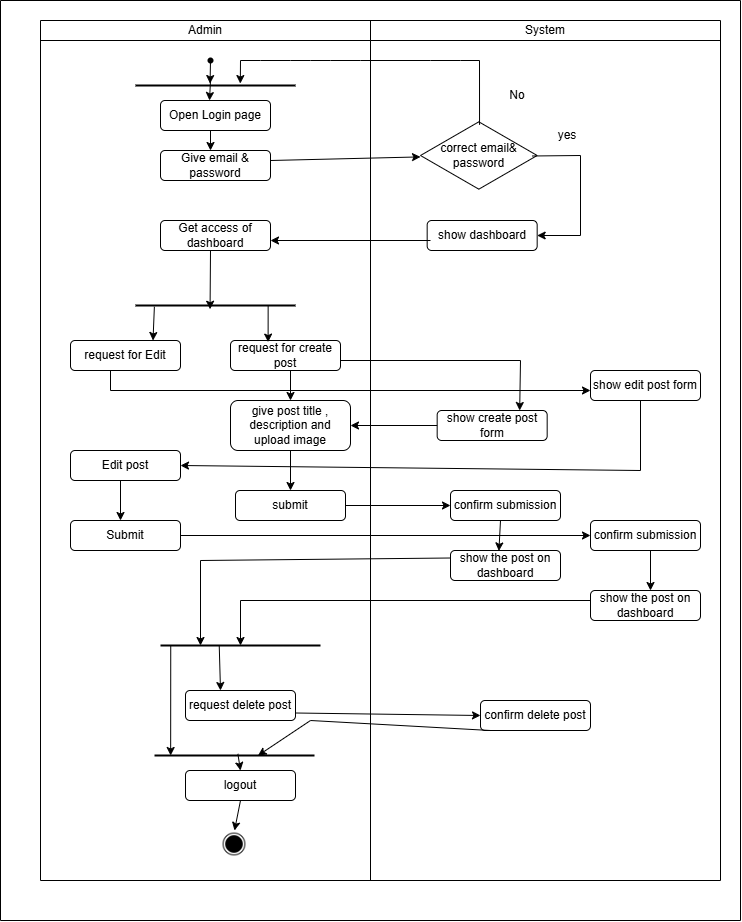

The diagram above was exported from draw.io. Its source (the exported page's mxGraphModel, read from the mxfile embedded in the PNG):
<mxGraphModel dx="1105" dy="586" grid="1" gridSize="10" guides="1" tooltips="1" connect="1" arrows="1" fold="1" page="1" pageScale="1" pageWidth="827" pageHeight="1169" math="0" shadow="0">
  <root>
    <mxCell id="0" />
    <mxCell id="1" parent="0" />
    <mxCell id="2yQfX4_IkSTpkwen-Mrg-84" value="" style="group" vertex="1" connectable="0" parent="1">
      <mxGeometry x="80" y="80" width="740" height="920" as="geometry" />
    </mxCell>
    <mxCell id="2yQfX4_IkSTpkwen-Mrg-1" value="" style="shape=table;startSize=0;container=1;collapsible=0;childLayout=tableLayout;" vertex="1" parent="2yQfX4_IkSTpkwen-Mrg-84">
      <mxGeometry x="40" y="20" width="680" height="860" as="geometry" />
    </mxCell>
    <mxCell id="2yQfX4_IkSTpkwen-Mrg-2" value="" style="shape=tableRow;horizontal=0;startSize=0;swimlaneHead=0;swimlaneBody=0;strokeColor=inherit;top=0;left=0;bottom=0;right=0;collapsible=0;dropTarget=0;fillColor=none;points=[[0,0.5],[1,0.5]];portConstraint=eastwest;" vertex="1" parent="2yQfX4_IkSTpkwen-Mrg-1">
      <mxGeometry width="680" height="20" as="geometry" />
    </mxCell>
    <mxCell id="2yQfX4_IkSTpkwen-Mrg-3" value="Admin" style="shape=partialRectangle;html=1;whiteSpace=wrap;connectable=0;strokeColor=inherit;overflow=hidden;fillColor=none;top=0;left=0;bottom=0;right=0;pointerEvents=1;" vertex="1" parent="2yQfX4_IkSTpkwen-Mrg-2">
      <mxGeometry width="330" height="20" as="geometry">
        <mxRectangle width="330" height="20" as="alternateBounds" />
      </mxGeometry>
    </mxCell>
    <mxCell id="2yQfX4_IkSTpkwen-Mrg-4" value="System" style="shape=partialRectangle;html=1;whiteSpace=wrap;connectable=0;strokeColor=inherit;overflow=hidden;fillColor=none;top=0;left=0;bottom=0;right=0;pointerEvents=1;" vertex="1" parent="2yQfX4_IkSTpkwen-Mrg-2">
      <mxGeometry x="330" width="350" height="20" as="geometry">
        <mxRectangle width="350" height="20" as="alternateBounds" />
      </mxGeometry>
    </mxCell>
    <mxCell id="2yQfX4_IkSTpkwen-Mrg-5" value="" style="shape=tableRow;horizontal=0;startSize=0;swimlaneHead=0;swimlaneBody=0;strokeColor=inherit;top=0;left=0;bottom=0;right=0;collapsible=0;dropTarget=0;fillColor=none;points=[[0,0.5],[1,0.5]];portConstraint=eastwest;" vertex="1" parent="2yQfX4_IkSTpkwen-Mrg-1">
      <mxGeometry y="20" width="680" height="840" as="geometry" />
    </mxCell>
    <mxCell id="2yQfX4_IkSTpkwen-Mrg-6" value="" style="shape=partialRectangle;html=1;whiteSpace=wrap;connectable=0;strokeColor=inherit;overflow=hidden;fillColor=none;top=0;left=0;bottom=0;right=0;pointerEvents=1;" vertex="1" parent="2yQfX4_IkSTpkwen-Mrg-5">
      <mxGeometry width="330" height="840" as="geometry">
        <mxRectangle width="330" height="840" as="alternateBounds" />
      </mxGeometry>
    </mxCell>
    <mxCell id="2yQfX4_IkSTpkwen-Mrg-7" value="" style="shape=partialRectangle;html=1;whiteSpace=wrap;connectable=0;strokeColor=inherit;overflow=hidden;fillColor=none;top=0;left=0;bottom=0;right=0;pointerEvents=1;" vertex="1" parent="2yQfX4_IkSTpkwen-Mrg-5">
      <mxGeometry x="330" width="350" height="840" as="geometry">
        <mxRectangle width="350" height="840" as="alternateBounds" />
      </mxGeometry>
    </mxCell>
    <mxCell id="2yQfX4_IkSTpkwen-Mrg-8" value="Open Login page" style="rounded=1;whiteSpace=wrap;html=1;" vertex="1" parent="2yQfX4_IkSTpkwen-Mrg-84">
      <mxGeometry x="160" y="100" width="110" height="30" as="geometry" />
    </mxCell>
    <mxCell id="2yQfX4_IkSTpkwen-Mrg-9" value="" style="shape=waypoint;sketch=0;fillStyle=solid;size=6;pointerEvents=1;points=[];fillColor=none;resizable=0;rotatable=0;perimeter=centerPerimeter;snapToPoint=1;" vertex="1" parent="2yQfX4_IkSTpkwen-Mrg-84">
      <mxGeometry x="200" y="50" width="20" height="20" as="geometry" />
    </mxCell>
    <mxCell id="2yQfX4_IkSTpkwen-Mrg-12" value="Give email &amp;amp; password" style="rounded=1;whiteSpace=wrap;html=1;" vertex="1" parent="2yQfX4_IkSTpkwen-Mrg-84">
      <mxGeometry x="160" y="150" width="110" height="30" as="geometry" />
    </mxCell>
    <mxCell id="2yQfX4_IkSTpkwen-Mrg-13" value="correct email&amp;amp;&lt;div&gt;password&lt;/div&gt;" style="html=1;whiteSpace=wrap;aspect=fixed;shape=isoRectangle;" vertex="1" parent="2yQfX4_IkSTpkwen-Mrg-84">
      <mxGeometry x="420" y="120" width="116.67" height="70" as="geometry" />
    </mxCell>
    <mxCell id="2yQfX4_IkSTpkwen-Mrg-14" value="" style="line;strokeWidth=2;html=1;" vertex="1" parent="2yQfX4_IkSTpkwen-Mrg-84">
      <mxGeometry x="135" y="80" width="160" height="10" as="geometry" />
    </mxCell>
    <mxCell id="2yQfX4_IkSTpkwen-Mrg-19" value="" style="endArrow=classic;html=1;rounded=0;entryX=0.655;entryY=0.305;entryDx=0;entryDy=0;entryPerimeter=0;exitX=0.506;exitY=0.062;exitDx=0;exitDy=0;exitPerimeter=0;" edge="1" parent="2yQfX4_IkSTpkwen-Mrg-84" source="2yQfX4_IkSTpkwen-Mrg-13" target="2yQfX4_IkSTpkwen-Mrg-14">
      <mxGeometry width="50" height="50" relative="1" as="geometry">
        <mxPoint x="479" y="130" as="sourcePoint" />
        <mxPoint x="240.85000000000014" y="71.37" as="targetPoint" />
        <Array as="points">
          <mxPoint x="479" y="60" />
          <mxPoint x="460" y="60" />
          <mxPoint x="430" y="60" />
          <mxPoint x="360" y="60" />
          <mxPoint x="330" y="60" />
          <mxPoint x="310" y="60" />
          <mxPoint x="290" y="60" />
          <mxPoint x="260" y="60" />
          <mxPoint x="240" y="60" />
        </Array>
      </mxGeometry>
    </mxCell>
    <mxCell id="2yQfX4_IkSTpkwen-Mrg-20" value="" style="endArrow=classic;html=1;rounded=0;exitX=0.96;exitY=0.507;exitDx=0;exitDy=0;exitPerimeter=0;entryX=1;entryY=0.5;entryDx=0;entryDy=0;" edge="1" parent="2yQfX4_IkSTpkwen-Mrg-84" source="2yQfX4_IkSTpkwen-Mrg-13" target="2yQfX4_IkSTpkwen-Mrg-21">
      <mxGeometry width="50" height="50" relative="1" as="geometry">
        <mxPoint x="540" y="150" as="sourcePoint" />
        <mxPoint x="580" y="240" as="targetPoint" />
        <Array as="points">
          <mxPoint x="580" y="155" />
          <mxPoint x="580" y="235" />
        </Array>
      </mxGeometry>
    </mxCell>
    <mxCell id="2yQfX4_IkSTpkwen-Mrg-21" value="show dashboard" style="rounded=1;whiteSpace=wrap;html=1;" vertex="1" parent="2yQfX4_IkSTpkwen-Mrg-84">
      <mxGeometry x="426.67" y="220" width="110" height="30" as="geometry" />
    </mxCell>
    <mxCell id="2yQfX4_IkSTpkwen-Mrg-22" value="Get access of dashboard" style="rounded=1;whiteSpace=wrap;html=1;" vertex="1" parent="2yQfX4_IkSTpkwen-Mrg-84">
      <mxGeometry x="160" y="220" width="110" height="30" as="geometry" />
    </mxCell>
    <mxCell id="2yQfX4_IkSTpkwen-Mrg-24" value="" style="line;strokeWidth=2;html=1;" vertex="1" parent="2yQfX4_IkSTpkwen-Mrg-84">
      <mxGeometry x="135" y="300" width="160" height="10" as="geometry" />
    </mxCell>
    <mxCell id="2yQfX4_IkSTpkwen-Mrg-25" value="request for create post" style="rounded=1;whiteSpace=wrap;html=1;" vertex="1" parent="2yQfX4_IkSTpkwen-Mrg-84">
      <mxGeometry x="230" y="340" width="110" height="30" as="geometry" />
    </mxCell>
    <mxCell id="2yQfX4_IkSTpkwen-Mrg-26" value="request for Edit" style="rounded=1;whiteSpace=wrap;html=1;" vertex="1" parent="2yQfX4_IkSTpkwen-Mrg-84">
      <mxGeometry x="70" y="340" width="110" height="30" as="geometry" />
    </mxCell>
    <mxCell id="2yQfX4_IkSTpkwen-Mrg-27" value="" style="endArrow=classic;html=1;rounded=0;" edge="1" parent="2yQfX4_IkSTpkwen-Mrg-84">
      <mxGeometry width="50" height="50" relative="1" as="geometry">
        <mxPoint x="430" y="240" as="sourcePoint" />
        <mxPoint x="270" y="240" as="targetPoint" />
      </mxGeometry>
    </mxCell>
    <mxCell id="2yQfX4_IkSTpkwen-Mrg-28" value="give post title , description and upload image" style="rounded=1;whiteSpace=wrap;html=1;" vertex="1" parent="2yQfX4_IkSTpkwen-Mrg-84">
      <mxGeometry x="230" y="400" width="120" height="50" as="geometry" />
    </mxCell>
    <mxCell id="2yQfX4_IkSTpkwen-Mrg-29" value="show create post form" style="rounded=1;whiteSpace=wrap;html=1;" vertex="1" parent="2yQfX4_IkSTpkwen-Mrg-84">
      <mxGeometry x="436.6700000000001" y="410" width="110" height="30" as="geometry" />
    </mxCell>
    <mxCell id="2yQfX4_IkSTpkwen-Mrg-30" value="" style="endArrow=classic;html=1;rounded=0;entryX=0.75;entryY=0;entryDx=0;entryDy=0;" edge="1" parent="2yQfX4_IkSTpkwen-Mrg-84" target="2yQfX4_IkSTpkwen-Mrg-29">
      <mxGeometry width="50" height="50" relative="1" as="geometry">
        <mxPoint x="340" y="360" as="sourcePoint" />
        <mxPoint x="520" y="360" as="targetPoint" />
        <Array as="points">
          <mxPoint x="520" y="360" />
        </Array>
      </mxGeometry>
    </mxCell>
    <mxCell id="2yQfX4_IkSTpkwen-Mrg-31" value="" style="endArrow=classic;html=1;rounded=0;entryX=1;entryY=0.5;entryDx=0;entryDy=0;exitX=0;exitY=0.5;exitDx=0;exitDy=0;" edge="1" parent="2yQfX4_IkSTpkwen-Mrg-84" source="2yQfX4_IkSTpkwen-Mrg-29" target="2yQfX4_IkSTpkwen-Mrg-28">
      <mxGeometry width="50" height="50" relative="1" as="geometry">
        <mxPoint x="430" y="430" as="sourcePoint" />
        <mxPoint x="430" y="410" as="targetPoint" />
      </mxGeometry>
    </mxCell>
    <mxCell id="2yQfX4_IkSTpkwen-Mrg-32" value="submit" style="rounded=1;whiteSpace=wrap;html=1;" vertex="1" parent="2yQfX4_IkSTpkwen-Mrg-84">
      <mxGeometry x="235" y="490" width="110" height="30" as="geometry" />
    </mxCell>
    <mxCell id="2yQfX4_IkSTpkwen-Mrg-33" value="confirm submission" style="rounded=1;whiteSpace=wrap;html=1;" vertex="1" parent="2yQfX4_IkSTpkwen-Mrg-84">
      <mxGeometry x="450" y="490" width="110" height="30" as="geometry" />
    </mxCell>
    <mxCell id="2yQfX4_IkSTpkwen-Mrg-34" value="" style="endArrow=classic;html=1;rounded=0;entryX=0;entryY=0.5;entryDx=0;entryDy=0;exitX=1;exitY=0.5;exitDx=0;exitDy=0;" edge="1" parent="2yQfX4_IkSTpkwen-Mrg-84" source="2yQfX4_IkSTpkwen-Mrg-32" target="2yQfX4_IkSTpkwen-Mrg-33">
      <mxGeometry width="50" height="50" relative="1" as="geometry">
        <mxPoint x="350" y="500" as="sourcePoint" />
        <mxPoint x="400" y="460" as="targetPoint" />
      </mxGeometry>
    </mxCell>
    <mxCell id="2yQfX4_IkSTpkwen-Mrg-35" value="show the post on dashboard" style="rounded=1;whiteSpace=wrap;html=1;" vertex="1" parent="2yQfX4_IkSTpkwen-Mrg-84">
      <mxGeometry x="450" y="550" width="110" height="30" as="geometry" />
    </mxCell>
    <mxCell id="2yQfX4_IkSTpkwen-Mrg-36" value="" style="endArrow=classic;html=1;rounded=0;entryX=0.44;entryY=0.014;entryDx=0;entryDy=0;entryPerimeter=0;" edge="1" parent="2yQfX4_IkSTpkwen-Mrg-84" target="2yQfX4_IkSTpkwen-Mrg-35">
      <mxGeometry width="50" height="50" relative="1" as="geometry">
        <mxPoint x="500" y="520" as="sourcePoint" />
        <mxPoint x="550" y="470" as="targetPoint" />
      </mxGeometry>
    </mxCell>
    <mxCell id="2yQfX4_IkSTpkwen-Mrg-38" value="" style="endArrow=classic;html=1;rounded=0;" edge="1" parent="2yQfX4_IkSTpkwen-Mrg-84" target="2yQfX4_IkSTpkwen-Mrg-28">
      <mxGeometry width="50" height="50" relative="1" as="geometry">
        <mxPoint x="290" y="370" as="sourcePoint" />
        <mxPoint x="340" y="320" as="targetPoint" />
      </mxGeometry>
    </mxCell>
    <mxCell id="2yQfX4_IkSTpkwen-Mrg-39" value="" style="endArrow=classic;html=1;rounded=0;entryX=0.5;entryY=0;entryDx=0;entryDy=0;" edge="1" parent="2yQfX4_IkSTpkwen-Mrg-84" target="2yQfX4_IkSTpkwen-Mrg-32">
      <mxGeometry width="50" height="50" relative="1" as="geometry">
        <mxPoint x="290" y="450" as="sourcePoint" />
        <mxPoint x="340" y="400" as="targetPoint" />
      </mxGeometry>
    </mxCell>
    <mxCell id="2yQfX4_IkSTpkwen-Mrg-40" value="" style="endArrow=classic;html=1;rounded=0;entryX=0.466;entryY=0.305;entryDx=0;entryDy=0;entryPerimeter=0;" edge="1" parent="2yQfX4_IkSTpkwen-Mrg-84" target="2yQfX4_IkSTpkwen-Mrg-14">
      <mxGeometry width="50" height="50" relative="1" as="geometry">
        <mxPoint x="210" y="60" as="sourcePoint" />
        <mxPoint x="260" y="10" as="targetPoint" />
      </mxGeometry>
    </mxCell>
    <mxCell id="2yQfX4_IkSTpkwen-Mrg-41" value="" style="endArrow=classic;html=1;rounded=0;" edge="1" parent="2yQfX4_IkSTpkwen-Mrg-84">
      <mxGeometry width="50" height="50" relative="1" as="geometry">
        <mxPoint x="210" y="80" as="sourcePoint" />
        <mxPoint x="209" y="100" as="targetPoint" />
      </mxGeometry>
    </mxCell>
    <mxCell id="2yQfX4_IkSTpkwen-Mrg-43" value="" style="endArrow=classic;html=1;rounded=0;" edge="1" parent="2yQfX4_IkSTpkwen-Mrg-84">
      <mxGeometry width="50" height="50" relative="1" as="geometry">
        <mxPoint x="210" y="130" as="sourcePoint" />
        <mxPoint x="210" y="150" as="targetPoint" />
      </mxGeometry>
    </mxCell>
    <mxCell id="2yQfX4_IkSTpkwen-Mrg-44" value="" style="endArrow=classic;html=1;rounded=0;" edge="1" parent="2yQfX4_IkSTpkwen-Mrg-84" target="2yQfX4_IkSTpkwen-Mrg-13">
      <mxGeometry width="50" height="50" relative="1" as="geometry">
        <mxPoint x="270" y="160" as="sourcePoint" />
        <mxPoint x="320" y="110" as="targetPoint" />
      </mxGeometry>
    </mxCell>
    <mxCell id="2yQfX4_IkSTpkwen-Mrg-45" value="" style="endArrow=classic;html=1;rounded=0;entryX=0.466;entryY=0.874;entryDx=0;entryDy=0;entryPerimeter=0;" edge="1" parent="2yQfX4_IkSTpkwen-Mrg-84" target="2yQfX4_IkSTpkwen-Mrg-24">
      <mxGeometry width="50" height="50" relative="1" as="geometry">
        <mxPoint x="210" y="250" as="sourcePoint" />
        <mxPoint x="260" y="200" as="targetPoint" />
      </mxGeometry>
    </mxCell>
    <mxCell id="2yQfX4_IkSTpkwen-Mrg-46" value="" style="endArrow=classic;html=1;rounded=0;entryX=0.342;entryY=0.053;entryDx=0;entryDy=0;entryPerimeter=0;exitX=0.829;exitY=0.537;exitDx=0;exitDy=0;exitPerimeter=0;" edge="1" parent="2yQfX4_IkSTpkwen-Mrg-84" source="2yQfX4_IkSTpkwen-Mrg-24" target="2yQfX4_IkSTpkwen-Mrg-25">
      <mxGeometry width="50" height="50" relative="1" as="geometry">
        <mxPoint x="270" y="310" as="sourcePoint" />
        <mxPoint x="320" y="260" as="targetPoint" />
      </mxGeometry>
    </mxCell>
    <mxCell id="2yQfX4_IkSTpkwen-Mrg-47" value="" style="line;strokeWidth=2;html=1;" vertex="1" parent="2yQfX4_IkSTpkwen-Mrg-84">
      <mxGeometry x="160" y="640" width="160" height="10" as="geometry" />
    </mxCell>
    <mxCell id="2yQfX4_IkSTpkwen-Mrg-48" value="Edit post" style="rounded=1;whiteSpace=wrap;html=1;" vertex="1" parent="2yQfX4_IkSTpkwen-Mrg-84">
      <mxGeometry x="70" y="450" width="110" height="30" as="geometry" />
    </mxCell>
    <mxCell id="2yQfX4_IkSTpkwen-Mrg-49" value="Submit" style="rounded=1;whiteSpace=wrap;html=1;" vertex="1" parent="2yQfX4_IkSTpkwen-Mrg-84">
      <mxGeometry x="70" y="520" width="110" height="30" as="geometry" />
    </mxCell>
    <mxCell id="2yQfX4_IkSTpkwen-Mrg-50" value="" style="endArrow=classic;html=1;rounded=0;" edge="1" parent="2yQfX4_IkSTpkwen-Mrg-84">
      <mxGeometry width="50" height="50" relative="1" as="geometry">
        <mxPoint x="110" y="370" as="sourcePoint" />
        <mxPoint x="590" y="390" as="targetPoint" />
        <Array as="points">
          <mxPoint x="110" y="390" />
        </Array>
      </mxGeometry>
    </mxCell>
    <mxCell id="2yQfX4_IkSTpkwen-Mrg-52" value="show edit post form" style="rounded=1;whiteSpace=wrap;html=1;" vertex="1" parent="2yQfX4_IkSTpkwen-Mrg-84">
      <mxGeometry x="590" y="370" width="110" height="30" as="geometry" />
    </mxCell>
    <mxCell id="2yQfX4_IkSTpkwen-Mrg-54" value="" style="endArrow=classic;html=1;rounded=0;entryX=1;entryY=0.5;entryDx=0;entryDy=0;" edge="1" parent="2yQfX4_IkSTpkwen-Mrg-84" target="2yQfX4_IkSTpkwen-Mrg-48">
      <mxGeometry width="50" height="50" relative="1" as="geometry">
        <mxPoint x="640" y="400" as="sourcePoint" />
        <mxPoint x="520" y="480" as="targetPoint" />
        <Array as="points">
          <mxPoint x="640" y="470" />
        </Array>
      </mxGeometry>
    </mxCell>
    <mxCell id="2yQfX4_IkSTpkwen-Mrg-55" value="" style="endArrow=classic;html=1;rounded=0;" edge="1" parent="2yQfX4_IkSTpkwen-Mrg-84">
      <mxGeometry width="50" height="50" relative="1" as="geometry">
        <mxPoint x="120" y="480" as="sourcePoint" />
        <mxPoint x="120" y="520" as="targetPoint" />
      </mxGeometry>
    </mxCell>
    <mxCell id="2yQfX4_IkSTpkwen-Mrg-56" value="confirm submission" style="rounded=1;whiteSpace=wrap;html=1;" vertex="1" parent="2yQfX4_IkSTpkwen-Mrg-84">
      <mxGeometry x="590" y="520" width="110" height="30" as="geometry" />
    </mxCell>
    <mxCell id="2yQfX4_IkSTpkwen-Mrg-57" value="show the post on dashboard" style="rounded=1;whiteSpace=wrap;html=1;" vertex="1" parent="2yQfX4_IkSTpkwen-Mrg-84">
      <mxGeometry x="590" y="590" width="110" height="30" as="geometry" />
    </mxCell>
    <mxCell id="2yQfX4_IkSTpkwen-Mrg-58" value="" style="endArrow=classic;html=1;rounded=0;exitX=1;exitY=0.5;exitDx=0;exitDy=0;entryX=0;entryY=0.5;entryDx=0;entryDy=0;" edge="1" parent="2yQfX4_IkSTpkwen-Mrg-84" source="2yQfX4_IkSTpkwen-Mrg-49" target="2yQfX4_IkSTpkwen-Mrg-56">
      <mxGeometry width="50" height="50" relative="1" as="geometry">
        <mxPoint x="130" y="550" as="sourcePoint" />
        <mxPoint x="200" y="590" as="targetPoint" />
      </mxGeometry>
    </mxCell>
    <mxCell id="2yQfX4_IkSTpkwen-Mrg-59" value="" style="endArrow=classic;html=1;rounded=0;" edge="1" parent="2yQfX4_IkSTpkwen-Mrg-84">
      <mxGeometry width="50" height="50" relative="1" as="geometry">
        <mxPoint x="650" y="550" as="sourcePoint" />
        <mxPoint x="650" y="590" as="targetPoint" />
      </mxGeometry>
    </mxCell>
    <mxCell id="2yQfX4_IkSTpkwen-Mrg-60" value="" style="endArrow=classic;html=1;rounded=0;exitX=0;exitY=0.25;exitDx=0;exitDy=0;" edge="1" parent="2yQfX4_IkSTpkwen-Mrg-84" source="2yQfX4_IkSTpkwen-Mrg-35">
      <mxGeometry width="50" height="50" relative="1" as="geometry">
        <mxPoint x="450" y="555" as="sourcePoint" />
        <mxPoint x="200" y="645" as="targetPoint" />
        <Array as="points">
          <mxPoint x="200" y="560" />
        </Array>
      </mxGeometry>
    </mxCell>
    <mxCell id="2yQfX4_IkSTpkwen-Mrg-61" value="" style="endArrow=classic;html=1;rounded=0;exitX=0;exitY=0.25;exitDx=0;exitDy=0;" edge="1" parent="2yQfX4_IkSTpkwen-Mrg-84">
      <mxGeometry width="50" height="50" relative="1" as="geometry">
        <mxPoint x="590" y="600" as="sourcePoint" />
        <mxPoint x="240" y="645" as="targetPoint" />
        <Array as="points">
          <mxPoint x="240" y="600" />
        </Array>
      </mxGeometry>
    </mxCell>
    <mxCell id="2yQfX4_IkSTpkwen-Mrg-62" value="" style="endArrow=classic;html=1;rounded=0;entryX=0.75;entryY=0;entryDx=0;entryDy=0;exitX=0.118;exitY=0.621;exitDx=0;exitDy=0;exitPerimeter=0;" edge="1" parent="2yQfX4_IkSTpkwen-Mrg-84" source="2yQfX4_IkSTpkwen-Mrg-24" target="2yQfX4_IkSTpkwen-Mrg-26">
      <mxGeometry width="50" height="50" relative="1" as="geometry">
        <mxPoint x="153" y="307" as="sourcePoint" />
        <mxPoint x="200" y="260" as="targetPoint" />
      </mxGeometry>
    </mxCell>
    <mxCell id="2yQfX4_IkSTpkwen-Mrg-63" value="request delete post" style="rounded=1;whiteSpace=wrap;html=1;" vertex="1" parent="2yQfX4_IkSTpkwen-Mrg-84">
      <mxGeometry x="185" y="690" width="110" height="30" as="geometry" />
    </mxCell>
    <mxCell id="2yQfX4_IkSTpkwen-Mrg-64" value="confirm delete post" style="rounded=1;whiteSpace=wrap;html=1;" vertex="1" parent="2yQfX4_IkSTpkwen-Mrg-84">
      <mxGeometry x="480" y="700" width="110" height="30" as="geometry" />
    </mxCell>
    <mxCell id="2yQfX4_IkSTpkwen-Mrg-65" value="logout" style="rounded=1;whiteSpace=wrap;html=1;" vertex="1" parent="2yQfX4_IkSTpkwen-Mrg-84">
      <mxGeometry x="185" y="770" width="110" height="30" as="geometry" />
    </mxCell>
    <mxCell id="2yQfX4_IkSTpkwen-Mrg-66" value="" style="endArrow=classic;html=1;rounded=0;exitX=0.367;exitY=0.474;exitDx=0;exitDy=0;exitPerimeter=0;" edge="1" parent="2yQfX4_IkSTpkwen-Mrg-84" source="2yQfX4_IkSTpkwen-Mrg-47">
      <mxGeometry width="50" height="50" relative="1" as="geometry">
        <mxPoint x="220" y="660" as="sourcePoint" />
        <mxPoint x="220" y="690" as="targetPoint" />
      </mxGeometry>
    </mxCell>
    <mxCell id="2yQfX4_IkSTpkwen-Mrg-67" value="" style="endArrow=classic;html=1;rounded=0;entryX=0;entryY=0.5;entryDx=0;entryDy=0;exitX=1;exitY=0.75;exitDx=0;exitDy=0;" edge="1" parent="2yQfX4_IkSTpkwen-Mrg-84" source="2yQfX4_IkSTpkwen-Mrg-63" target="2yQfX4_IkSTpkwen-Mrg-64">
      <mxGeometry width="50" height="50" relative="1" as="geometry">
        <mxPoint x="300" y="700" as="sourcePoint" />
        <mxPoint x="350" y="650" as="targetPoint" />
      </mxGeometry>
    </mxCell>
    <mxCell id="2yQfX4_IkSTpkwen-Mrg-69" value="" style="shape=image;html=1;verticalAlign=top;verticalLabelPosition=bottom;labelBackgroundColor=#ffffff;imageAspect=0;aspect=fixed;image=https://cdn4.iconfinder.com/data/icons/ionicons/512/icon-ios7-circle-filled-128.png" vertex="1" parent="2yQfX4_IkSTpkwen-Mrg-84">
      <mxGeometry x="220" y="830" width="28" height="28" as="geometry" />
    </mxCell>
    <mxCell id="2yQfX4_IkSTpkwen-Mrg-70" value="" style="endArrow=classic;html=1;rounded=0;entryX=0.5;entryY=0;entryDx=0;entryDy=0;" edge="1" parent="2yQfX4_IkSTpkwen-Mrg-84" target="2yQfX4_IkSTpkwen-Mrg-69">
      <mxGeometry width="50" height="50" relative="1" as="geometry">
        <mxPoint x="240" y="800" as="sourcePoint" />
        <mxPoint x="290" y="750" as="targetPoint" />
      </mxGeometry>
    </mxCell>
    <mxCell id="2yQfX4_IkSTpkwen-Mrg-72" value="" style="endArrow=none;html=1;rounded=0;" edge="1" parent="2yQfX4_IkSTpkwen-Mrg-84">
      <mxGeometry width="50" height="50" relative="1" as="geometry">
        <mxPoint as="sourcePoint" />
        <mxPoint x="740" as="targetPoint" />
      </mxGeometry>
    </mxCell>
    <mxCell id="2yQfX4_IkSTpkwen-Mrg-73" value="" style="endArrow=none;html=1;rounded=0;" edge="1" parent="2yQfX4_IkSTpkwen-Mrg-84">
      <mxGeometry width="50" height="50" relative="1" as="geometry">
        <mxPoint y="920" as="sourcePoint" />
        <mxPoint as="targetPoint" />
      </mxGeometry>
    </mxCell>
    <mxCell id="2yQfX4_IkSTpkwen-Mrg-74" value="" style="endArrow=none;html=1;rounded=0;" edge="1" parent="2yQfX4_IkSTpkwen-Mrg-84">
      <mxGeometry width="50" height="50" relative="1" as="geometry">
        <mxPoint x="740" y="920" as="sourcePoint" />
        <mxPoint x="740" as="targetPoint" />
      </mxGeometry>
    </mxCell>
    <mxCell id="2yQfX4_IkSTpkwen-Mrg-75" value="" style="endArrow=none;html=1;rounded=0;" edge="1" parent="2yQfX4_IkSTpkwen-Mrg-84">
      <mxGeometry width="50" height="50" relative="1" as="geometry">
        <mxPoint y="920" as="sourcePoint" />
        <mxPoint x="740" y="920" as="targetPoint" />
      </mxGeometry>
    </mxCell>
    <mxCell id="2yQfX4_IkSTpkwen-Mrg-77" value="" style="line;strokeWidth=2;html=1;" vertex="1" parent="2yQfX4_IkSTpkwen-Mrg-84">
      <mxGeometry x="154" y="750" width="160" height="10" as="geometry" />
    </mxCell>
    <mxCell id="2yQfX4_IkSTpkwen-Mrg-78" value="" style="endArrow=classic;html=1;rounded=0;exitX=0.064;exitY=0.5;exitDx=0;exitDy=0;exitPerimeter=0;entryX=0.101;entryY=0.5;entryDx=0;entryDy=0;entryPerimeter=0;" edge="1" parent="2yQfX4_IkSTpkwen-Mrg-84" source="2yQfX4_IkSTpkwen-Mrg-47" target="2yQfX4_IkSTpkwen-Mrg-77">
      <mxGeometry width="50" height="50" relative="1" as="geometry">
        <mxPoint x="170" y="640" as="sourcePoint" />
        <mxPoint x="220" y="590" as="targetPoint" />
      </mxGeometry>
    </mxCell>
    <mxCell id="2yQfX4_IkSTpkwen-Mrg-79" value="" style="endArrow=classic;html=1;rounded=0;entryX=0.647;entryY=0.505;entryDx=0;entryDy=0;entryPerimeter=0;" edge="1" parent="2yQfX4_IkSTpkwen-Mrg-84" target="2yQfX4_IkSTpkwen-Mrg-77">
      <mxGeometry width="50" height="50" relative="1" as="geometry">
        <mxPoint x="490" y="730" as="sourcePoint" />
        <mxPoint x="540" y="680" as="targetPoint" />
        <Array as="points">
          <mxPoint x="310" y="720" />
        </Array>
      </mxGeometry>
    </mxCell>
    <mxCell id="2yQfX4_IkSTpkwen-Mrg-80" value="" style="endArrow=classic;html=1;rounded=0;entryX=0.5;entryY=0;entryDx=0;entryDy=0;exitX=0.521;exitY=0.337;exitDx=0;exitDy=0;exitPerimeter=0;" edge="1" parent="2yQfX4_IkSTpkwen-Mrg-84" source="2yQfX4_IkSTpkwen-Mrg-77" target="2yQfX4_IkSTpkwen-Mrg-65">
      <mxGeometry width="50" height="50" relative="1" as="geometry">
        <mxPoint x="210" y="760" as="sourcePoint" />
        <mxPoint x="260" y="710" as="targetPoint" />
      </mxGeometry>
    </mxCell>
    <mxCell id="2yQfX4_IkSTpkwen-Mrg-82" value="No" style="text;html=1;align=center;verticalAlign=middle;whiteSpace=wrap;rounded=0;" vertex="1" parent="2yQfX4_IkSTpkwen-Mrg-84">
      <mxGeometry x="486.66999999999996" y="80" width="60" height="30" as="geometry" />
    </mxCell>
    <mxCell id="2yQfX4_IkSTpkwen-Mrg-83" value="yes" style="text;html=1;align=center;verticalAlign=middle;whiteSpace=wrap;rounded=0;" vertex="1" parent="2yQfX4_IkSTpkwen-Mrg-84">
      <mxGeometry x="537" y="120" width="60" height="30" as="geometry" />
    </mxCell>
  </root>
</mxGraphModel>